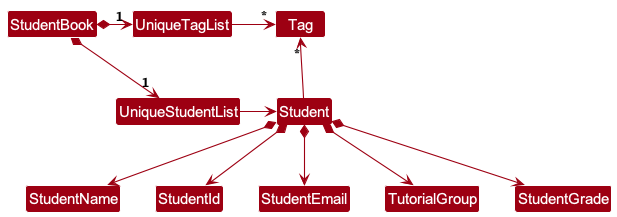

The diagram above was rendered by PlantUML. Its source (embedded in the PNG):
@startuml
!include style.puml
skinparam arrowThickness 1.1
skinparam arrowColor MODEL_COLOR
skinparam classBackgroundColor MODEL_COLOR

StudentBook *-right-> "1" UniqueStudentList
StudentBook *-right-> "1" UniqueTagList
UniqueTagList -[hidden]down- UniqueStudentList
UniqueTagList -[hidden]down- UniqueStudentList

UniqueTagList -right-> "*" Tag
UniqueStudentList -right-> Student

Student -up-> "*" Tag

Student *--> StudentName
Student *--> StudentId
Student *--> StudentEmail
Student *--> TutorialGroup
Student *--> StudentGrade
@enduml